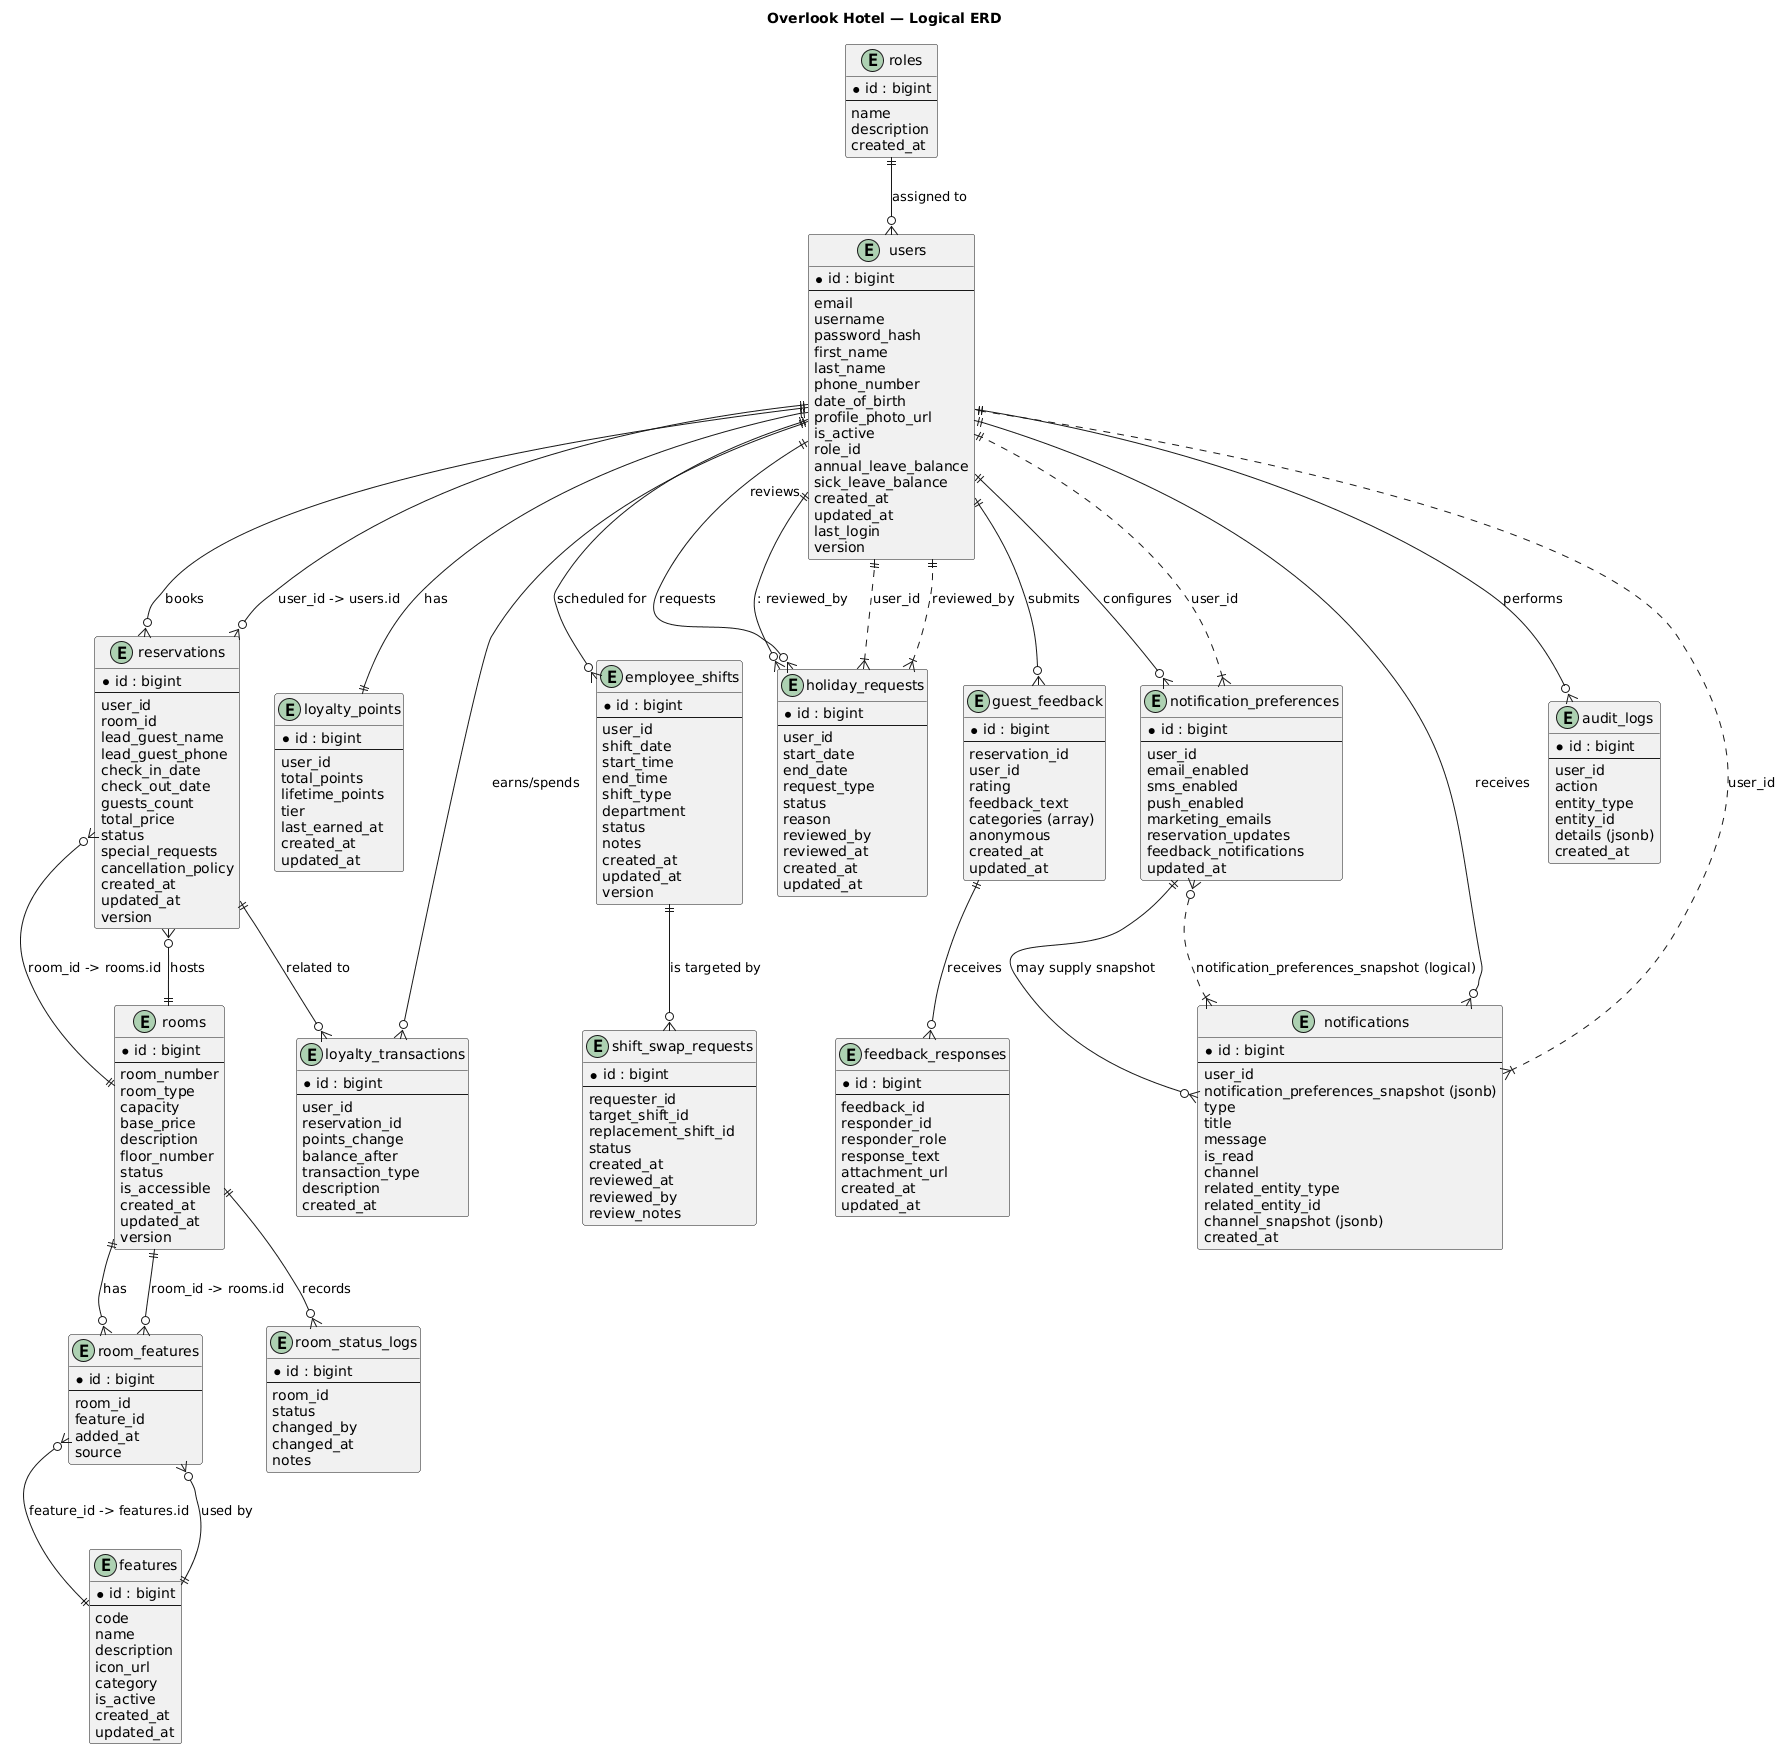

The diagram above was rendered by PlantUML. Its source (embedded in the PNG):
@startuml
title Overlook Hotel — Logical ERD

entity "roles" as roles {
  * id : bigint
  --
  name
  description
  created_at
}

entity "users" as users {
  * id : bigint
  --
  email
  username
  password_hash
  first_name
  last_name
  phone_number
  date_of_birth
  profile_photo_url
  is_active
  role_id
  annual_leave_balance
  sick_leave_balance
  created_at
  updated_at
  last_login
  version
}

entity "rooms" as rooms {
  * id : bigint
  --
  room_number
  room_type
  capacity
  base_price
  description
  floor_number
  status
  is_accessible
  created_at
  updated_at
  version
}

entity "room_features" as room_features {
  * id : bigint
  --
  room_id
  feature_id
  added_at
  source
}

entity "features" as features {
  * id : bigint
  --
  code
  name
  description
  icon_url
  category
  is_active
  created_at
  updated_at
}

entity "reservations" as reservations {
  * id : bigint
  --
  user_id
  room_id
  lead_guest_name
  lead_guest_phone
  check_in_date
  check_out_date
  guests_count
  total_price
  status
  special_requests
  cancellation_policy
  created_at
  updated_at
  version
}

entity "loyalty_points" as loyalty_points {
  * id : bigint
  --
  user_id
  total_points
  lifetime_points
  tier
  last_earned_at
  created_at
  updated_at
}

entity "loyalty_transactions" as loyalty_transactions {
  * id : bigint
  --
  user_id
  reservation_id
  points_change
  balance_after
  transaction_type
  description
  created_at
}

entity "employee_shifts" as employee_shifts {
  * id : bigint
  --
  user_id
  shift_date
  start_time
  end_time
  shift_type
  department
  status
  notes
  created_at
  updated_at
  version
}

entity "shift_swap_requests" as shift_swap_requests {
  * id : bigint
  --
  requester_id
  target_shift_id
  replacement_shift_id
  status
  created_at
  reviewed_at
  reviewed_by
  review_notes
}

entity "holiday_requests" as holiday_requests {
  * id : bigint
  --
  user_id
  start_date
  end_date
  request_type
  status
  reason
  reviewed_by
  reviewed_at
  created_at
  updated_at
}

entity "guest_feedback" as guest_feedback {
  * id : bigint
  --
  reservation_id
  user_id
  rating
  feedback_text
  categories (array)
  anonymous
  created_at
  updated_at
}

entity "feedback_responses" as feedback_responses {
  * id : bigint
  --
  feedback_id
  responder_id
  responder_role
  response_text
  attachment_url
  created_at
  updated_at
}

entity "notification_preferences" as notification_preferences {
  * id : bigint
  --
  user_id
  email_enabled
  sms_enabled
  push_enabled
  marketing_emails
  reservation_updates
  feedback_notifications
  updated_at
}

entity "notifications" as notifications {
  * id : bigint
  --
  user_id
  notification_preferences_snapshot (jsonb)
  type
  title
  message
  is_read
  channel
  related_entity_type
  related_entity_id
  channel_snapshot (jsonb)
  created_at
}

entity "room_status_logs" as room_status_logs {
  * id : bigint
  --
  room_id
  status
  changed_by
  changed_at
  notes
}

entity "audit_logs" as audit_logs {
  * id : bigint
  --
  user_id
  action
  entity_type
  entity_id
  details (jsonb)
  created_at
}

' Relationships
roles ||--o{ users : "assigned to"
users ||--o{ reservations : "books"
rooms ||--o{ reservations : "hosts"
users ||--|| loyalty_points : "has"
users ||--o{ loyalty_transactions : "earns/spends"
reservations ||--o{ loyalty_transactions : "related to"
users ||--o{ employee_shifts : "scheduled for"
employee_shifts ||--o{ shift_swap_requests : "is targeted by"
users ||--o{ guest_feedback : "submits"
guest_feedback ||--o{ feedback_responses : "receives"
users ||--o{ notification_preferences : "configures"
users ||--o{ notifications : "receives"
notification_preferences ||--o{ notifications : "may supply snapshot"
rooms ||--o{ room_status_logs : "records"
users ||--o{ audit_logs : "performs"
users ||--o{ holiday_requests : "requests"
users ||--o{ holiday_requests : "reviews" : reviewed_by

' Room <-> Features many-to-many via room_features
rooms ||--o{ room_features : "has"
features ||--o{ room_features : "used by"
room_features }o--|| rooms : "room_id -> rooms.id"
room_features }o--|| features : "feature_id -> features.id"

' Reservation and room explicit FK
reservations }o--|| users : "user_id -> users.id"
reservations }o--|| rooms : "room_id -> rooms.id"

' Specific FKs (visual)
holiday_requests }|..|| users : "user_id"
holiday_requests }|..|| users : "reviewed_by"
notification_preferences }|..|| users : "user_id"
notifications }|..|| users : "user_id"
notifications }|..o{ notification_preferences : "notification_preferences_snapshot (logical)"
@enduml